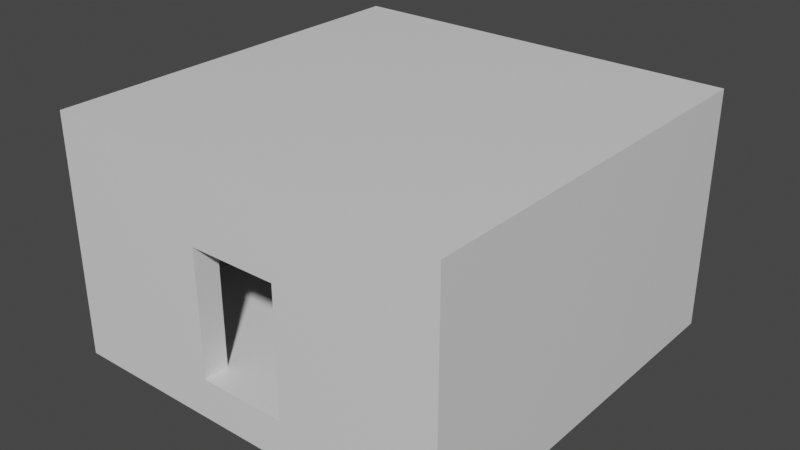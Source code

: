 # Source: House.blend  (saved by Blender 2.81.16; exported with 4.5.12 LTS)
import bpy
from mathutils import Matrix  # noqa: F401  (used for matrix-valued properties, if any)

bpy.ops.wm.read_factory_settings(use_empty=True)
scene = bpy.context.scene
scene.name = 'Scene'

# ---- collections
col_collection = bpy.data.collections.new('Collection'); scene.collection.children.link(col_collection)

# ---- materials (node trees are filled in below, after node groups)
mat_material = bpy.data.materials.new('Material')
mat_material.alpha_threshold = 0.0
mat_material.use_transparent_shadow = False
mat_material.line_color = (0.0, 0.0, 0.0, 1.0)

# ---- material node trees
mat_material.use_nodes = True; mat_material.node_tree.nodes.clear()
_N = mat_material.node_tree.nodes; _L = mat_material.node_tree.links
n0 = _N.new('ShaderNodeOutputMaterial'); n0.name = 'Material Output'; n0.location = (300, 300)
n1 = _N.new('ShaderNodeBsdfPrincipled'); n1.name = 'Principled BSDF'; n1.location = (10, 300)
n1.distribution = 'GGX'
n1.subsurface_method = 'BURLEY'
n1.inputs[2].default_value = 0.4
n1.inputs[3].default_value = 1.45
n1.inputs[27].default_value = (0.0, 0.0, 0.0, 1.0)
n1.inputs[28].default_value = 1.0
_L.new(n1.outputs[0], n0.inputs[0])
n0.is_active_output = True

# ---- world
world_world = bpy.data.worlds.new('World'); scene.world = world_world
world_world.use_nodes = True; world_world.node_tree.nodes.clear()
_N = world_world.node_tree.nodes; _L = world_world.node_tree.links
n0 = _N.new('ShaderNodeOutputWorld'); n0.name = 'World Output'; n0.location = (300, 300)
n1 = _N.new('ShaderNodeBackground'); n1.name = 'Background'; n1.location = (10, 300)
n1.inputs[0].default_value = (0.05088, 0.05088, 0.05088, 1.0)
_L.new(n1.outputs[0], n0.inputs[0])
n0.is_active_output = True
world_world.color = (0.05088, 0.05088, 0.05088)
world_world.use_sun_shadow = False
world_world.sun_shadow_jitter_overblur = 0.0

# ---- meshes
me_cube = bpy.data.meshes.new('Cube')
me_cube.from_pydata([(1.0, 1.0, 1.0), (1.0, 1.0, -1.0), (1.0, -1.0, 1.0), (1.0, -1.0, -1.0), (-1.0, 1.0, 1.0), (-1.0, 1.0, -1.0), (-1.0, -1.0, 1.0), (-1.0, -1.0, -1.0), (0.875, -1.0, -1.0), (0.875, 1.0, 1.0), (0.875, 1.0, -1.0), (0.875, -1.0, 1.0), (-1.0, -0.875, -1.0), (1.0, -0.875, 1.0), (0.875, -0.875, 1.0), (0.875, -0.875, -1.0), (-1.0, -0.875, 1.0), (1.0, -0.875, -1.0), (-1.0, 0.875, 1.0), (1.0, 0.875, -1.0), (-1.0, 0.875, -1.0), (1.0, 0.875, 1.0), (0.875, 0.875, 1.0), (0.875, 0.875, -1.0), (-0.875, 1.0, -1.0), (-0.875, -1.0, 1.0), (-0.875, -0.875, -1.0), (-0.875, 0.875, -1.0), (-0.875, -1.0, -1.0), (-0.875, 1.0, 1.0), (-0.875, -0.875, 1.0), (-0.875, 0.875, 1.0), (-0.875, -1.0, 11.0), (-1.0, -1.0, 11.0), (1.0, -0.875, 11.0), (1.0, -1.0, 11.0), (-1.0, 0.875, 11.0), (-1.0, 1.0, 11.0), (0.875, 1.0, 11.0), (1.0, 1.0, 11.0), (-0.875, 1.0, 11.0), (0.875, -1.0, 11.0), (0.875, -0.875, 11.0), (1.0, 0.875, 11.0), (0.875, 0.875, 11.0), (-1.0, -0.875, 11.0), (-0.875, 0.875, 11.0), (-0.875, -0.875, 11.0), (0.2188, -1.0, 1.0), (-0.2188, -1.0, 1.0), (0.2188, -1.0, 1.0), (-0.2188, -1.0, 1.0), (0.2188, -1.0, 7.248), (-0.2188, -1.0, 7.248), (0.2188, -0.875, 1.0), (-0.2188, -0.875, 1.0), (0.2188, -0.875, 7.248), (-0.2188, -0.875, 7.248)], [], [(38, 39, 0, 9), (28, 25, 6, 7), (20, 18, 4, 5), (15, 17, 3, 8), (17, 13, 2, 3), (10, 9, 0, 1), (33, 45, 16, 6), (3, 2, 11, 8), (7, 6, 16, 12), (21, 13, 17, 19), (16, 18, 20, 12), (10, 1, 19, 23), (1, 0, 21, 19), (2, 35, 41, 11), (42, 44, 22, 14), (34, 35, 2, 13), (5, 24, 27, 20), (17, 15, 23, 19), (27, 26, 12, 20), (12, 26, 28, 7), (5, 4, 29, 24), (47, 45, 33, 32), (34, 42, 41, 35), (45, 47, 46, 36), (44, 42, 34, 43), (40, 37, 36, 46), (39, 38, 44, 43), (31, 46, 47, 30), (31, 30, 55, 54, 14, 22), (28, 26, 15, 8), (24, 29, 9, 10), (47, 32, 41, 42), (26, 27, 23, 15), (11, 41, 32, 25, 51, 53, 52, 48), (18, 36, 37, 4), (45, 36, 18, 16), (11, 48, 51, 25, 28, 8), (0, 39, 43, 21), (4, 37, 40, 29), (25, 32, 33, 6), (21, 43, 34, 13), (40, 46, 44, 38), (27, 24, 10, 23), (30, 47, 42, 14, 54, 56, 57, 55), (29, 40, 38, 9), (46, 31, 22, 44), (53, 51, 55, 57), (50, 54, 55, 49), (52, 56, 54, 48), (52, 53, 57, 56), (44, 46, 47, 42)])
_uv = me_cube.uv_layers.new(name='UVMap')
_uv.uv.foreach_set('vector', [0.625, 0.4844, 0.625, 0.5, 0.625, 0.5, 0.625, 0.4844, 0.375, 0.9844, 0.625, 0.9844, 0.625, 1.0, 0.375, 1.0, 0.375, 0.2344, 0.625, 0.2344, 0.625, 0.25, 0.375, 0.25, 0.3594, 0.7344, 0.375, 0.7344, 0.375, 0.75, 0.3594, 0.75, 0.375, 0.7344, 0.625, 0.7344, 0.625, 0.75, 0.375, 0.75, 0.375, 0.4844, 0.625, 0.4844, 0.625, 0.5, 0.375, 0.5, 0.625, 0.0, 0.625, 0.01562, 0.625, 0.01562, 0.625, 0.0, 0.375, 0.75, 0.625, 0.75, 0.625, 0.7656, 0.375, 0.7656, 0.375, 0.0, 0.625, 0.0, 0.625, 0.01562, 0.375, 0.01562, 0.625, 0.5156, 0.625, 0.7344, 0.375, 0.7344, 0.375, 0.5156, 0.625, 0.01562, 0.625, 0.2344, 0.375, 0.2344, 0.375, 0.01562, 0.3594, 0.5, 0.375, 0.5, 0.375, 0.5156, 0.3594, 0.5156, 0.375, 0.5, 0.625, 0.5, 0.625, 0.5156, 0.375, 0.5156, 0.625, 0.75, 0.625, 0.75, 0.625, 0.7656, 0.625, 0.7656, 0.6406, 0.7344, 0.6406, 0.5156, 0.6406, 0.5156, 0.6406, 0.7344, 0.625, 0.7344, 0.625, 0.75, 0.625, 0.75, 0.625, 0.7344, 0.125, 0.5, 0.1406, 0.5, 0.1406, 0.5156, 0.125, 0.5156, 0.375, 0.7344, 0.3594, 0.7344, 0.3594, 0.5156, 0.375, 0.5156, 0.1406, 0.5156, 0.1406, 0.7344, 0.125, 0.7344, 0.125, 0.5156, 0.125, 0.7344, 0.1406, 0.7344, 0.1406, 0.75, 0.125, 0.75, 0.375, 0.25, 0.625, 0.25, 0.625, 0.2656, 0.375, 0.2656, 0.8594, 0.7344, 0.875, 0.7344, 0.875, 0.75, 0.8594, 0.75, 0.625, 0.7344, 0.6406, 0.7344, 0.6406, 0.75, 0.625, 0.75, 0.875, 0.7344, 0.8594, 0.7344, 0.8594, 0.5156, 0.875, 0.5156, 0.6406, 0.5156, 0.6406, 0.7344, 0.625, 0.7344, 0.625, 0.5156, 0.8594, 0.5, 0.875, 0.5, 0.875, 0.5156, 0.8594, 0.5156, 0.625, 0.5, 0.6406, 0.5, 0.6406, 0.5156, 0.625, 0.5156, 0.8594, 0.5156, 0.8594, 0.5156, 0.8594, 0.7344, 0.8594, 0.7344, 0.8594, 0.5156, 0.8594, 0.7344, 0.7773, 0.7344, 0.7227, 0.7344, 0.6406, 0.7344, 0.6406, 0.5156, 0.1406, 0.75, 0.1406, 0.7344, 0.3594, 0.7344, 0.3594, 0.75, 0.375, 0.2656, 0.625, 0.2656, 0.625, 0.4844, 0.375, 0.4844, 0.8594, 0.7344, 0.8594, 0.75, 0.6406, 0.75, 0.6406, 0.7344, 0.1406, 0.7344, 0.1406, 0.5156, 0.3594, 0.5156, 0.3594, 0.7344, 0.625, 0.7656, 0.625, 0.7656, 0.625, 0.9844, 0.625, 0.9844, 0.625, 0.9023, 0.625, 0.9023, 0.625, 0.8477, 0.625, 0.8477, 0.625, 0.2344, 0.625, 0.2344, 0.625, 0.25, 0.625, 0.25, 0.625, 0.01562, 0.625, 0.2344, 0.625, 0.2344, 0.625, 0.01562, 0.625, 0.7656, 0.625, 0.8477, 0.625, 0.9023, 0.625, 0.9844, 0.375, 0.9844, 0.375, 0.7656, 0.625, 0.5, 0.625, 0.5, 0.625, 0.5156, 0.625, 0.5156, 0.625, 0.25, 0.625, 0.25, 0.625, 0.2656, 0.625, 0.2656, 0.625, 0.9844, 0.625, 0.9844, 0.625, 1.0, 0.625, 1.0, 0.625, 0.5156, 0.625, 0.5156, 0.625, 0.7344, 0.625, 0.7344, 0.8594, 0.5, 0.8594, 0.5156, 0.6406, 0.5156, 0.6406, 0.5, 0.1406, 0.5156, 0.1406, 0.5, 0.3594, 0.5, 0.3594, 0.5156, 0.8594, 0.7344, 0.8594, 0.7344, 0.6406, 0.7344, 0.6406, 0.7344, 0.7227, 0.7344, 0.7227, 0.7344, 0.7773, 0.7344, 0.7773, 0.7344, 0.625, 0.2656, 0.625, 0.2656, 0.625, 0.4844, 0.625, 0.4844, 0.8594, 0.5156, 0.8594, 0.5156, 0.6406, 0.5156, 0.6406, 0.5156, 0.625, 0.9023, 0.625, 0.9023, 0.7773, 0.7344, 0.7773, 0.7344, 0.0, 0.0, 0.7227, 0.7344, 0.7773, 0.7344, 0.0, 0.0, 0.625, 0.8477, 0.7227, 0.7344, 0.7227, 0.7344, 0.625, 0.8477, 0.625, 0.8477, 0.625, 0.9023, 0.7773, 0.7344, 0.7227, 0.7344, 0.0, 0.0, 0.0, 0.0, 0.0, 0.0, 0.0, 0.0])
me_cube.materials.append(mat_material)
me_cube.use_remesh_preserve_volume = False
me_cube.use_remesh_preserve_attributes = False
me_cube.use_mirror_vertex_groups = False
me_cube.update()

# ---- objects
ob_cube = bpy.data.objects.new('Cube', me_cube)

# ---- transforms, parenting, visibility, modifiers, constraints
ob_cube.location = (0.0, 0.0, 0.0)
ob_cube.scale = (10.0, 10.0, 1.0)
ob_cube.lock_rotations_4d = False
ob_cube.empty_display_type = 'ARROWS'
ob_cube.lineart.crease_threshold = 0.0

# ---- collection membership
col_collection.objects.link(ob_cube)

# ---- scene / render settings (as saved in the file)
scene.frame_start = 1; scene.frame_end = 250; scene.frame_set(1)
scene.render.engine = 'BLENDER_EEVEE_NEXT'
scene.cycles.use_denoising = False
scene.cycles.samples = 128
scene.cycles.sampling_pattern = 'TABULATED_SOBOL'
scene.cycles.use_adaptive_sampling = False
scene.cycles.use_light_tree = False
scene.view_settings.view_transform = 'Filmic'
bpy.context.view_layer.update()

# ---- added for rendering (the .blend has no active camera and no usable light): camera, sun
cam_auto = bpy.data.cameras.new('AutoCamera')
cam_auto.lens = 50.0
cam_auto.sensor_width = 36.0
cam_auto.clip_end = 1000.0
ob_auto_camera = bpy.data.objects.new('AutoCamera', cam_auto)
scene.collection.objects.link(ob_auto_camera)
ob_auto_camera.location = (28.4261, -34.1114, 27.7396)
ob_auto_camera.rotation_euler = (1.09748, -7.21219e-08, 0.694738)
scene.camera = ob_auto_camera
light_auto_sun = bpy.data.lights.new('AutoSun', 'SUN')
light_auto_sun.energy = 3.0
light_auto_sun.angle = 0.0523599
ob_auto_sun = bpy.data.objects.new('AutoSun', light_auto_sun)
scene.collection.objects.link(ob_auto_sun)
ob_auto_sun.rotation_euler = (0.872665, 0.174533, 0.523599)
bpy.context.view_layer.update()
